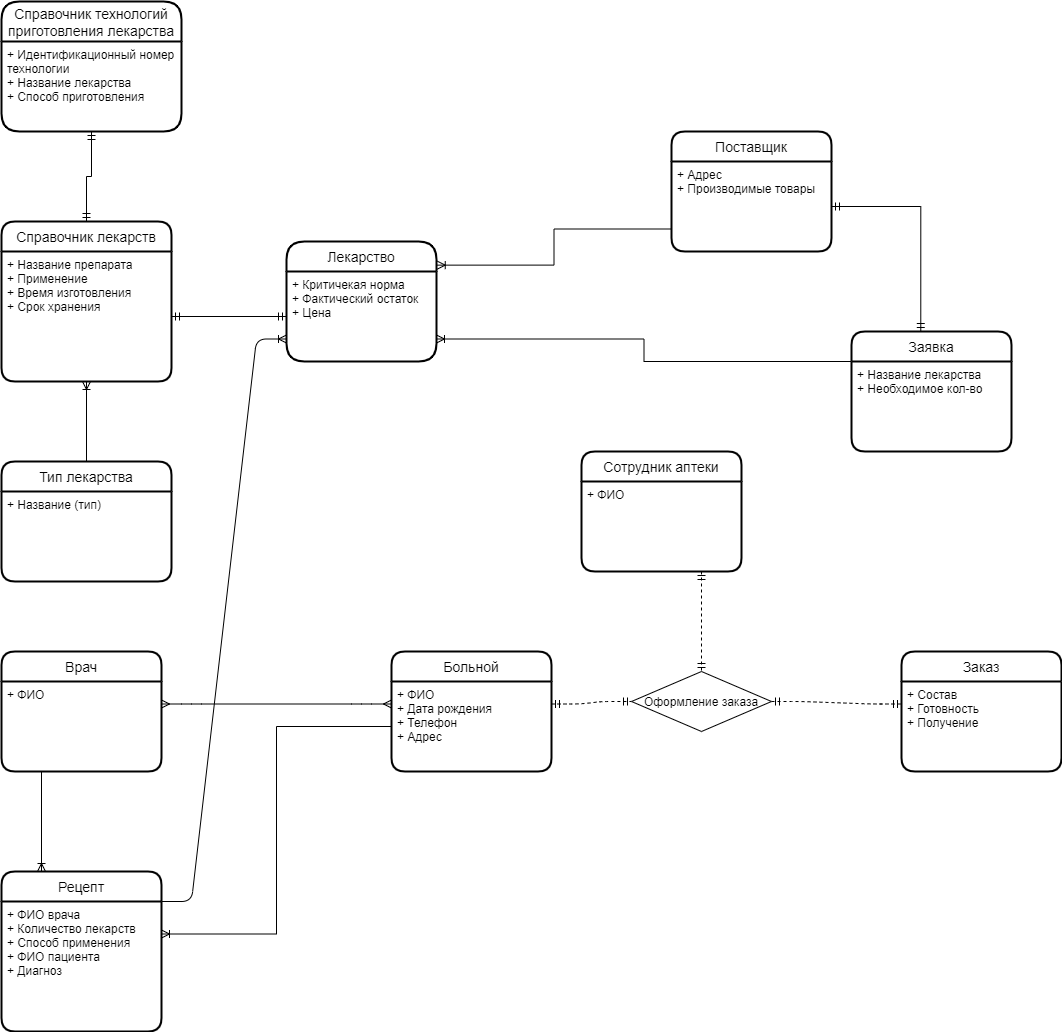

The diagram above was exported from draw.io. Its source (the exported page's mxGraphModel, read from the mxfile embedded in the PNG):
<mxGraphModel dx="3188" dy="1740" grid="1" gridSize="10" guides="1" tooltips="1" connect="1" arrows="1" fold="1" page="1" pageScale="1" pageWidth="850" pageHeight="1100" math="0" shadow="0" extFonts="Permanent Marker^https://fonts.googleapis.com/css?family=Permanent+Marker">
  <root>
    <mxCell id="0" />
    <mxCell id="1" parent="0" />
    <mxCell id="oWKoiRNzyLMirleckOis-37" value="" style="edgeStyle=entityRelationEdgeStyle;fontSize=12;html=1;endArrow=ERmandOne;startArrow=ERmandOne;entryX=0;entryY=0.25;entryDx=0;entryDy=0;exitX=0;exitY=0.5;exitDx=0;exitDy=0;dashed=1;" parent="1" source="mU8yEN9IT2U7DhypbF0c-3" target="oWKoiRNzyLMirleckOis-40" edge="1">
      <mxGeometry width="100" height="100" relative="1" as="geometry">
        <mxPoint x="-260" y="650" as="sourcePoint" />
        <mxPoint y="729.9999999999998" as="targetPoint" />
      </mxGeometry>
    </mxCell>
    <mxCell id="oWKoiRNzyLMirleckOis-38" value="" style="edgeStyle=entityRelationEdgeStyle;fontSize=12;html=1;endArrow=ERmandOne;startArrow=ERmandOne;exitX=1;exitY=0.25;exitDx=0;exitDy=0;entryX=1;entryY=0.5;entryDx=0;entryDy=0;dashed=1;" parent="1" source="aLwb0WJ0CM8khUvPQVuM-2" target="mU8yEN9IT2U7DhypbF0c-3" edge="1">
      <mxGeometry width="100" height="100" relative="1" as="geometry">
        <mxPoint x="-260" y="650" as="sourcePoint" />
        <mxPoint x="-160" y="550" as="targetPoint" />
      </mxGeometry>
    </mxCell>
    <mxCell id="oWKoiRNzyLMirleckOis-39" value="Заказ" style="swimlane;childLayout=stackLayout;horizontal=1;startSize=30;horizontalStack=0;rounded=1;fontSize=14;fontStyle=0;strokeWidth=2;resizeParent=0;resizeLast=1;shadow=0;dashed=0;align=center;" parent="1" vertex="1">
      <mxGeometry x="20" y="650" width="160" height="120" as="geometry" />
    </mxCell>
    <mxCell id="oWKoiRNzyLMirleckOis-40" value="+ Состав&#10;+ Готовность&#10;+ Получение" style="align=left;strokeColor=none;fillColor=none;spacingLeft=4;fontSize=12;verticalAlign=top;resizable=0;rotatable=0;part=1;" parent="oWKoiRNzyLMirleckOis-39" vertex="1">
      <mxGeometry y="30" width="160" height="90" as="geometry" />
    </mxCell>
    <mxCell id="oWKoiRNzyLMirleckOis-46" style="edgeStyle=orthogonalEdgeStyle;rounded=0;orthogonalLoop=1;jettySize=auto;html=1;exitX=1;exitY=0.5;exitDx=0;exitDy=0;entryX=0.433;entryY=0;entryDx=0;entryDy=0;startArrow=ERmandOne;startFill=0;endArrow=ERmandOne;endFill=0;entryPerimeter=0;" parent="1" source="oWKoiRNzyLMirleckOis-61" target="8FAzE6_n9cTcDszn44vo-4" edge="1">
      <mxGeometry relative="1" as="geometry">
        <mxPoint x="2.5" y="190" as="sourcePoint" />
        <mxPoint x="17.5" y="330" as="targetPoint" />
      </mxGeometry>
    </mxCell>
    <mxCell id="oWKoiRNzyLMirleckOis-64" style="edgeStyle=orthogonalEdgeStyle;rounded=0;orthogonalLoop=1;jettySize=auto;html=1;exitX=0.75;exitY=1;exitDx=0;exitDy=0;entryX=0.5;entryY=1;entryDx=0;entryDy=0;dashed=1;startArrow=ERmandOne;startFill=0;endArrow=ERmandOne;endFill=0;" parent="1" source="oWKoiRNzyLMirleckOis-76" target="mU8yEN9IT2U7DhypbF0c-3" edge="1">
      <mxGeometry relative="1" as="geometry">
        <mxPoint x="-190" y="510" as="sourcePoint" />
      </mxGeometry>
    </mxCell>
    <mxCell id="X1_7Da_O0ROGSews2M09-6" value="Справочник лекарств" style="swimlane;childLayout=stackLayout;horizontal=1;startSize=30;horizontalStack=0;rounded=1;fontSize=14;fontStyle=0;strokeWidth=2;resizeParent=0;resizeLast=1;shadow=0;dashed=0;align=center;" parent="1" vertex="1">
      <mxGeometry x="-880" y="220" width="170" height="160" as="geometry" />
    </mxCell>
    <mxCell id="X1_7Da_O0ROGSews2M09-7" value="+ Название препарата&#10;+ Применение &#10;+ Время изготовления&#10;+ Срок хранения" style="align=left;strokeColor=none;fillColor=none;spacingLeft=4;fontSize=12;verticalAlign=top;resizable=0;rotatable=0;part=1;" parent="X1_7Da_O0ROGSews2M09-6" vertex="1">
      <mxGeometry y="30" width="170" height="130" as="geometry" />
    </mxCell>
    <mxCell id="aLwb0WJ0CM8khUvPQVuM-9" value="Справочник технологий &#10;приготовления лекарства" style="swimlane;childLayout=stackLayout;horizontal=1;startSize=40;horizontalStack=0;rounded=1;fontSize=14;fontStyle=0;strokeWidth=2;resizeParent=0;resizeLast=1;shadow=0;dashed=0;align=center;" parent="1" vertex="1">
      <mxGeometry x="-880" width="180" height="130" as="geometry" />
    </mxCell>
    <mxCell id="aLwb0WJ0CM8khUvPQVuM-10" value="+ Идентификационный номер &#10;технологии&#10;+ Название лекарства&#10;+ Способ приготовления" style="align=left;strokeColor=none;fillColor=none;spacingLeft=4;fontSize=12;verticalAlign=top;resizable=0;rotatable=0;part=1;" parent="aLwb0WJ0CM8khUvPQVuM-9" vertex="1">
      <mxGeometry y="40" width="180" height="90" as="geometry" />
    </mxCell>
    <mxCell id="X1_7Da_O0ROGSews2M09-15" value="Тип лекарства" style="swimlane;childLayout=stackLayout;horizontal=1;startSize=30;horizontalStack=0;rounded=1;fontSize=14;fontStyle=0;strokeWidth=2;resizeParent=0;resizeLast=1;shadow=0;dashed=0;align=center;" parent="1" vertex="1">
      <mxGeometry x="-880" y="460" width="170" height="120" as="geometry" />
    </mxCell>
    <mxCell id="X1_7Da_O0ROGSews2M09-16" value="+ Название (тип)&#10;" style="align=left;strokeColor=none;fillColor=none;spacingLeft=4;fontSize=12;verticalAlign=top;resizable=0;rotatable=0;part=1;" parent="X1_7Da_O0ROGSews2M09-15" vertex="1">
      <mxGeometry y="30" width="170" height="90" as="geometry" />
    </mxCell>
    <mxCell id="aLwb0WJ0CM8khUvPQVuM-1" value="Больной" style="swimlane;childLayout=stackLayout;horizontal=1;startSize=30;horizontalStack=0;rounded=1;fontSize=14;fontStyle=0;strokeWidth=2;resizeParent=0;resizeLast=1;shadow=0;dashed=0;align=center;" parent="1" vertex="1">
      <mxGeometry x="-490" y="650" width="160" height="120" as="geometry" />
    </mxCell>
    <mxCell id="aLwb0WJ0CM8khUvPQVuM-2" value="+ ФИО&#10;+ Дата рождения&#10;+ Телефон&#10;+ Адрес" style="align=left;strokeColor=none;fillColor=none;spacingLeft=4;fontSize=12;verticalAlign=top;resizable=0;rotatable=0;part=1;" parent="aLwb0WJ0CM8khUvPQVuM-1" vertex="1">
      <mxGeometry y="30" width="160" height="90" as="geometry" />
    </mxCell>
    <mxCell id="aLwb0WJ0CM8khUvPQVuM-3" value="Врач" style="swimlane;childLayout=stackLayout;horizontal=1;startSize=30;horizontalStack=0;rounded=1;fontSize=14;fontStyle=0;strokeWidth=2;resizeParent=0;resizeLast=1;shadow=0;dashed=0;align=center;" parent="1" vertex="1">
      <mxGeometry x="-880" y="650" width="160" height="120" as="geometry" />
    </mxCell>
    <mxCell id="aLwb0WJ0CM8khUvPQVuM-4" value="+ ФИО&#10;" style="align=left;strokeColor=none;fillColor=none;spacingLeft=4;fontSize=12;verticalAlign=top;resizable=0;rotatable=0;part=1;" parent="aLwb0WJ0CM8khUvPQVuM-3" vertex="1">
      <mxGeometry y="30" width="160" height="90" as="geometry" />
    </mxCell>
    <mxCell id="aLwb0WJ0CM8khUvPQVuM-5" value="Рецепт" style="swimlane;childLayout=stackLayout;horizontal=1;startSize=30;horizontalStack=0;rounded=1;fontSize=14;fontStyle=0;strokeWidth=2;resizeParent=0;resizeLast=1;shadow=0;dashed=0;align=center;" parent="1" vertex="1">
      <mxGeometry x="-880" y="870" width="160" height="160" as="geometry" />
    </mxCell>
    <mxCell id="aLwb0WJ0CM8khUvPQVuM-6" value="+ ФИО врача&#10;+ Количество лекарств&#10;+ Способ применения &#10;+ ФИО пациента&#10;+ Диагноз" style="align=left;strokeColor=none;fillColor=none;spacingLeft=4;fontSize=12;verticalAlign=top;resizable=0;rotatable=0;part=1;" parent="aLwb0WJ0CM8khUvPQVuM-5" vertex="1">
      <mxGeometry y="30" width="160" height="130" as="geometry" />
    </mxCell>
    <mxCell id="mU8yEN9IT2U7DhypbF0c-3" value="Оформление заказа" style="shape=rhombus;perimeter=rhombusPerimeter;whiteSpace=wrap;html=1;align=center;direction=west;" parent="1" vertex="1">
      <mxGeometry x="-250" y="670" width="140" height="60" as="geometry" />
    </mxCell>
    <mxCell id="oWKoiRNzyLMirleckOis-60" value="Поставщик" style="swimlane;childLayout=stackLayout;horizontal=1;startSize=30;horizontalStack=0;rounded=1;fontSize=14;fontStyle=0;strokeWidth=2;resizeParent=0;resizeLast=1;shadow=0;dashed=0;align=center;" parent="1" vertex="1">
      <mxGeometry x="-210" y="130" width="160" height="120" as="geometry" />
    </mxCell>
    <mxCell id="oWKoiRNzyLMirleckOis-61" value="+ Адрес&#10;+ Производимые товары" style="align=left;strokeColor=none;fillColor=none;spacingLeft=4;fontSize=12;verticalAlign=top;resizable=0;rotatable=0;part=1;" parent="oWKoiRNzyLMirleckOis-60" vertex="1">
      <mxGeometry y="30" width="160" height="90" as="geometry" />
    </mxCell>
    <mxCell id="oWKoiRNzyLMirleckOis-75" value="Сотрудник аптеки" style="swimlane;childLayout=stackLayout;horizontal=1;startSize=30;horizontalStack=0;rounded=1;fontSize=14;fontStyle=0;strokeWidth=2;resizeParent=0;resizeLast=1;shadow=0;dashed=0;align=center;" parent="1" vertex="1">
      <mxGeometry x="-300" y="450" width="160" height="120" as="geometry" />
    </mxCell>
    <mxCell id="oWKoiRNzyLMirleckOis-76" value="+ ФИО" style="align=left;strokeColor=none;fillColor=none;spacingLeft=4;fontSize=12;verticalAlign=top;resizable=0;rotatable=0;part=1;" parent="oWKoiRNzyLMirleckOis-75" vertex="1">
      <mxGeometry y="30" width="160" height="90" as="geometry" />
    </mxCell>
    <mxCell id="8FAzE6_n9cTcDszn44vo-2" value="Лекарство" style="swimlane;childLayout=stackLayout;horizontal=1;startSize=30;horizontalStack=0;rounded=1;fontSize=14;fontStyle=0;strokeWidth=2;resizeParent=0;resizeLast=1;shadow=0;dashed=0;align=center;arcSize=20;" parent="1" vertex="1">
      <mxGeometry x="-595" y="240" width="150" height="120" as="geometry" />
    </mxCell>
    <mxCell id="8FAzE6_n9cTcDszn44vo-3" value="+ Критичекая норма&#10;+ Фактический остаток&#10;+ Цена" style="align=left;strokeColor=none;fillColor=none;spacingLeft=4;fontSize=12;verticalAlign=top;resizable=0;rotatable=0;part=1;" parent="8FAzE6_n9cTcDszn44vo-2" vertex="1">
      <mxGeometry y="30" width="150" height="90" as="geometry" />
    </mxCell>
    <mxCell id="k6I7YFpf9PW2GPwMJGu5-11" style="edgeStyle=orthogonalEdgeStyle;rounded=0;orthogonalLoop=1;jettySize=auto;html=1;exitX=0;exitY=0.25;exitDx=0;exitDy=0;entryX=1;entryY=0.75;entryDx=0;entryDy=0;startArrow=none;startFill=0;endArrow=ERoneToMany;endFill=0;" parent="1" source="8FAzE6_n9cTcDszn44vo-4" target="8FAzE6_n9cTcDszn44vo-3" edge="1">
      <mxGeometry relative="1" as="geometry" />
    </mxCell>
    <mxCell id="8FAzE6_n9cTcDszn44vo-4" value="Заявка" style="swimlane;childLayout=stackLayout;horizontal=1;startSize=30;horizontalStack=0;rounded=1;fontSize=14;fontStyle=0;strokeWidth=2;resizeParent=0;resizeLast=1;shadow=0;dashed=0;align=center;" parent="1" vertex="1">
      <mxGeometry x="-30" y="330" width="160" height="120" as="geometry" />
    </mxCell>
    <mxCell id="8FAzE6_n9cTcDszn44vo-5" value="+ Название лекарства&#10;+ Необходимое кол-во&#10;" style="align=left;strokeColor=none;fillColor=none;spacingLeft=4;fontSize=12;verticalAlign=top;resizable=0;rotatable=0;part=1;" parent="8FAzE6_n9cTcDszn44vo-4" vertex="1">
      <mxGeometry y="30" width="160" height="90" as="geometry" />
    </mxCell>
    <mxCell id="8FAzE6_n9cTcDszn44vo-9" value="" style="edgeStyle=entityRelationEdgeStyle;fontSize=12;html=1;endArrow=ERmany;startArrow=ERmany;exitX=1;exitY=0.25;exitDx=0;exitDy=0;entryX=0;entryY=0.25;entryDx=0;entryDy=0;" parent="1" source="aLwb0WJ0CM8khUvPQVuM-4" target="aLwb0WJ0CM8khUvPQVuM-2" edge="1">
      <mxGeometry width="100" height="100" relative="1" as="geometry">
        <mxPoint x="-430" y="830" as="sourcePoint" />
        <mxPoint x="-330" y="730" as="targetPoint" />
      </mxGeometry>
    </mxCell>
    <mxCell id="8FAzE6_n9cTcDszn44vo-12" style="edgeStyle=orthogonalEdgeStyle;rounded=0;orthogonalLoop=1;jettySize=auto;html=1;exitX=0;exitY=0.5;exitDx=0;exitDy=0;entryX=1;entryY=0.25;entryDx=0;entryDy=0;startArrow=none;startFill=0;endArrow=ERoneToMany;endFill=0;" parent="1" source="aLwb0WJ0CM8khUvPQVuM-2" target="aLwb0WJ0CM8khUvPQVuM-6" edge="1">
      <mxGeometry relative="1" as="geometry" />
    </mxCell>
    <mxCell id="8FAzE6_n9cTcDszn44vo-15" style="edgeStyle=orthogonalEdgeStyle;rounded=0;orthogonalLoop=1;jettySize=auto;html=1;exitX=0.25;exitY=1;exitDx=0;exitDy=0;entryX=0.25;entryY=0;entryDx=0;entryDy=0;startArrow=none;startFill=0;endArrow=ERoneToMany;endFill=0;" parent="1" source="aLwb0WJ0CM8khUvPQVuM-4" target="aLwb0WJ0CM8khUvPQVuM-5" edge="1">
      <mxGeometry relative="1" as="geometry" />
    </mxCell>
    <mxCell id="k6I7YFpf9PW2GPwMJGu5-8" style="edgeStyle=orthogonalEdgeStyle;rounded=0;orthogonalLoop=1;jettySize=auto;html=1;exitX=0;exitY=0.75;exitDx=0;exitDy=0;entryX=1.005;entryY=0.197;entryDx=0;entryDy=0;startArrow=none;startFill=0;endArrow=ERoneToMany;endFill=0;entryPerimeter=0;" parent="1" source="oWKoiRNzyLMirleckOis-61" target="8FAzE6_n9cTcDszn44vo-2" edge="1">
      <mxGeometry relative="1" as="geometry" />
    </mxCell>
    <mxCell id="k6I7YFpf9PW2GPwMJGu5-13" style="edgeStyle=orthogonalEdgeStyle;rounded=0;orthogonalLoop=1;jettySize=auto;html=1;entryX=0.5;entryY=1;entryDx=0;entryDy=0;startArrow=none;startFill=0;endArrow=ERoneToMany;endFill=0;exitX=0.5;exitY=0;exitDx=0;exitDy=0;" parent="1" source="X1_7Da_O0ROGSews2M09-15" target="X1_7Da_O0ROGSews2M09-7" edge="1">
      <mxGeometry relative="1" as="geometry">
        <mxPoint x="-795" y="450" as="sourcePoint" />
      </mxGeometry>
    </mxCell>
    <mxCell id="k6I7YFpf9PW2GPwMJGu5-14" style="edgeStyle=orthogonalEdgeStyle;rounded=0;orthogonalLoop=1;jettySize=auto;html=1;exitX=1;exitY=0.5;exitDx=0;exitDy=0;entryX=0;entryY=0.5;entryDx=0;entryDy=0;startArrow=ERmandOne;startFill=0;endArrow=ERmandOne;endFill=0;" parent="1" source="X1_7Da_O0ROGSews2M09-7" target="8FAzE6_n9cTcDszn44vo-3" edge="1">
      <mxGeometry relative="1" as="geometry" />
    </mxCell>
    <mxCell id="k6I7YFpf9PW2GPwMJGu5-15" style="edgeStyle=orthogonalEdgeStyle;rounded=0;orthogonalLoop=1;jettySize=auto;html=1;exitX=0.5;exitY=1;exitDx=0;exitDy=0;entryX=0.5;entryY=0;entryDx=0;entryDy=0;startArrow=ERmandOne;startFill=0;endArrow=ERmandOne;endFill=0;" parent="1" source="aLwb0WJ0CM8khUvPQVuM-10" target="X1_7Da_O0ROGSews2M09-6" edge="1">
      <mxGeometry relative="1" as="geometry" />
    </mxCell>
    <mxCell id="CHTOVXAnYbIiu58TEj7M-1" value="" style="edgeStyle=entityRelationEdgeStyle;fontSize=12;html=1;endArrow=ERoneToMany;exitX=1;exitY=0;exitDx=0;exitDy=0;entryX=0;entryY=0.75;entryDx=0;entryDy=0;" parent="1" source="aLwb0WJ0CM8khUvPQVuM-6" target="8FAzE6_n9cTcDszn44vo-3" edge="1">
      <mxGeometry width="100" height="100" relative="1" as="geometry">
        <mxPoint x="-410" y="570" as="sourcePoint" />
        <mxPoint x="-310" y="470" as="targetPoint" />
      </mxGeometry>
    </mxCell>
  </root>
</mxGraphModel>